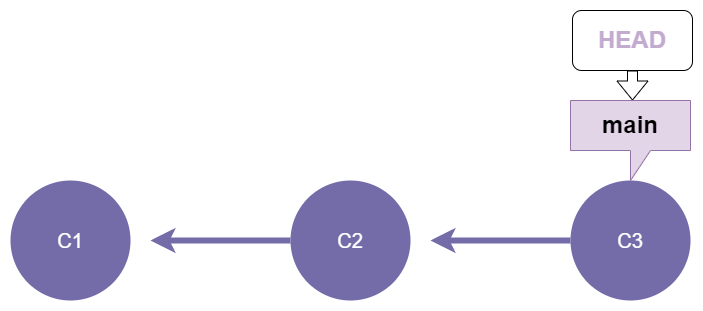

The diagram above was exported from draw.io. Its source (the exported page's mxGraphModel, read from the mxfile embedded in the PNG):
<mxGraphModel dx="1050" dy="231" grid="1" gridSize="10" guides="1" tooltips="1" connect="1" arrows="1" fold="1" page="1" pageScale="1" pageWidth="413" pageHeight="291" background="none" math="0" shadow="0">
  <root>
    <mxCell id="0" />
    <mxCell id="1" parent="0" />
    <mxCell id="1363" style="endArrow=none;strokeWidth=6;strokeColor=#736CA8;html=1;startArrow=classic;startFill=0;" parent="1" target="1516" edge="1">
      <mxGeometry relative="1" as="geometry">
        <mxPoint x="500" y="605" as="sourcePoint" />
      </mxGeometry>
    </mxCell>
    <mxCell id="1516" value="C3" style="ellipse;whiteSpace=wrap;html=1;shadow=0;fontFamily=Helvetica;fontSize=20;fontColor=#FFFFFF;align=center;strokeWidth=3;fillColor=#736ca8;strokeColor=none;" parent="1" vertex="1">
      <mxGeometry x="640" y="545" width="120" height="120" as="geometry" />
    </mxCell>
    <mxCell id="_1XndxpzIDh8MSKOGFrT-1543" style="endArrow=none;strokeWidth=6;strokeColor=#736CA8;html=1;startArrow=classic;startFill=0;" parent="1" target="_1XndxpzIDh8MSKOGFrT-1544" edge="1">
      <mxGeometry relative="1" as="geometry">
        <mxPoint x="220" y="605" as="sourcePoint" />
      </mxGeometry>
    </mxCell>
    <mxCell id="_1XndxpzIDh8MSKOGFrT-1544" value="C2" style="ellipse;whiteSpace=wrap;html=1;shadow=0;fontFamily=Helvetica;fontSize=20;fontColor=#FFFFFF;align=center;strokeWidth=3;fillColor=#736ca8;strokeColor=none;" parent="1" vertex="1">
      <mxGeometry x="360" y="545" width="120" height="120" as="geometry" />
    </mxCell>
    <mxCell id="_1XndxpzIDh8MSKOGFrT-1546" value="C1" style="ellipse;whiteSpace=wrap;html=1;shadow=0;fontFamily=Helvetica;fontSize=20;fontColor=#FFFFFF;align=center;strokeWidth=3;fillColor=#736ca8;strokeColor=none;" parent="1" vertex="1">
      <mxGeometry x="80" y="545" width="120" height="120" as="geometry" />
    </mxCell>
    <mxCell id="_1XndxpzIDh8MSKOGFrT-1547" value="&lt;h1&gt;&lt;font color=&quot;#c3abd0&quot;&gt;HEAD&lt;/font&gt;&lt;/h1&gt;" style="rounded=1;whiteSpace=wrap;html=1;" parent="1" vertex="1">
      <mxGeometry x="642" y="375" width="120" height="60" as="geometry" />
    </mxCell>
    <mxCell id="_1XndxpzIDh8MSKOGFrT-1548" value="" style="shape=flexArrow;endArrow=classic;html=1;rounded=0;entryX=0.5;entryY=0;entryDx=0;entryDy=0;entryPerimeter=0;" parent="1" edge="1">
      <mxGeometry width="50" height="50" relative="1" as="geometry">
        <mxPoint x="702" y="435" as="sourcePoint" />
        <mxPoint x="702" y="465.0000000000001" as="targetPoint" />
      </mxGeometry>
    </mxCell>
    <mxCell id="_1XndxpzIDh8MSKOGFrT-1554" value="&lt;h1&gt;main&lt;/h1&gt;" style="shape=callout;whiteSpace=wrap;html=1;perimeter=calloutPerimeter;fillColor=#e1d5e7;strokeColor=#9673a6;" parent="1" vertex="1">
      <mxGeometry x="640" y="465" width="120" height="80" as="geometry" />
    </mxCell>
  </root>
</mxGraphModel>